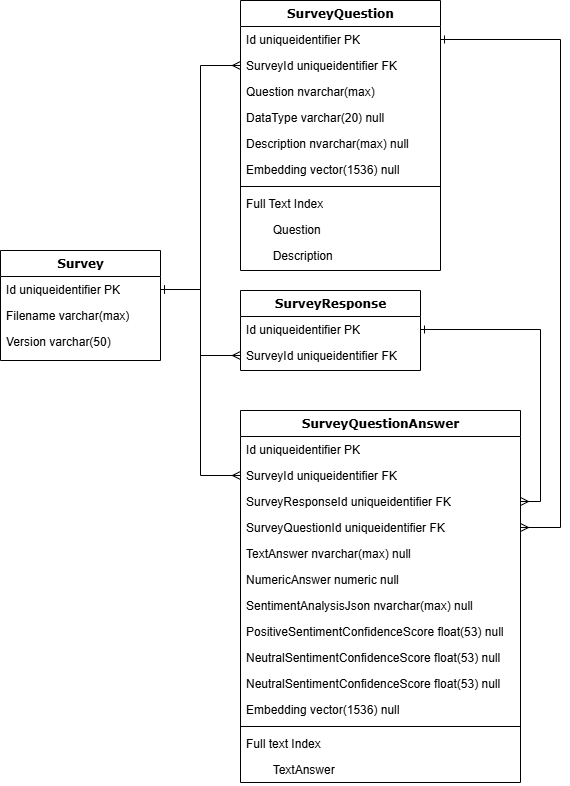

The diagram above was exported from draw.io. Its source (the exported page's mxGraphModel, read from the mxfile embedded in the PNG):
<mxGraphModel dx="737" dy="1984" grid="1" gridSize="10" guides="1" tooltips="1" connect="1" arrows="1" fold="1" page="1" pageScale="1" pageWidth="1100" pageHeight="850" background="#ffffff" math="0" shadow="0">
  <root>
    <mxCell id="0" />
    <mxCell id="1" parent="0" />
    <mxCell id="78961159f06e98e8-17" value="Survey" style="swimlane;html=1;fontStyle=1;align=center;verticalAlign=top;childLayout=stackLayout;horizontal=1;startSize=26;horizontalStack=0;resizeParent=1;resizeLast=0;collapsible=1;marginBottom=0;swimlaneFillColor=#ffffff;rounded=0;shadow=0;comic=0;labelBackgroundColor=none;strokeWidth=1;fillColor=none;fontFamily=Verdana;fontSize=12" parent="1" vertex="1">
      <mxGeometry x="160" y="200" width="160" height="110" as="geometry" />
    </mxCell>
    <mxCell id="78961159f06e98e8-21" value="Id uniqueidentifier PK" style="text;html=1;strokeColor=none;fillColor=none;align=left;verticalAlign=top;spacingLeft=4;spacingRight=4;whiteSpace=wrap;overflow=hidden;rotatable=0;points=[[0,0.5],[1,0.5]];portConstraint=eastwest;" parent="78961159f06e98e8-17" vertex="1">
      <mxGeometry y="26" width="160" height="26" as="geometry" />
    </mxCell>
    <mxCell id="78961159f06e98e8-23" value="Filename varchar(max)" style="text;html=1;strokeColor=none;fillColor=none;align=left;verticalAlign=top;spacingLeft=4;spacingRight=4;whiteSpace=wrap;overflow=hidden;rotatable=0;points=[[0,0.5],[1,0.5]];portConstraint=eastwest;" parent="78961159f06e98e8-17" vertex="1">
      <mxGeometry y="52" width="160" height="26" as="geometry" />
    </mxCell>
    <mxCell id="78961159f06e98e8-25" value="Version varchar(50)" style="text;html=1;strokeColor=none;fillColor=none;align=left;verticalAlign=top;spacingLeft=4;spacingRight=4;whiteSpace=wrap;overflow=hidden;rotatable=0;points=[[0,0.5],[1,0.5]];portConstraint=eastwest;" parent="78961159f06e98e8-17" vertex="1">
      <mxGeometry y="78" width="160" height="26" as="geometry" />
    </mxCell>
    <mxCell id="78961159f06e98e8-30" value="SurveyQuestion" style="swimlane;html=1;fontStyle=1;align=center;verticalAlign=top;childLayout=stackLayout;horizontal=1;startSize=26;horizontalStack=0;resizeParent=1;resizeLast=0;collapsible=1;marginBottom=0;swimlaneFillColor=#ffffff;rounded=0;shadow=0;comic=0;labelBackgroundColor=none;strokeWidth=1;fillColor=none;fontFamily=Verdana;fontSize=12" parent="1" vertex="1">
      <mxGeometry x="400" y="-50" width="200" height="270" as="geometry" />
    </mxCell>
    <mxCell id="78961159f06e98e8-31" value="Id uniqueidentifier PK" style="text;html=1;strokeColor=none;fillColor=none;align=left;verticalAlign=top;spacingLeft=4;spacingRight=4;whiteSpace=wrap;overflow=hidden;rotatable=0;points=[[0,0.5],[1,0.5]];portConstraint=eastwest;" parent="78961159f06e98e8-30" vertex="1">
      <mxGeometry y="26" width="200" height="26" as="geometry" />
    </mxCell>
    <mxCell id="78961159f06e98e8-32" value="SurveyId uniqueidentifier FK" style="text;html=1;strokeColor=none;fillColor=none;align=left;verticalAlign=top;spacingLeft=4;spacingRight=4;whiteSpace=wrap;overflow=hidden;rotatable=0;points=[[0,0.5],[1,0.5]];portConstraint=eastwest;" parent="78961159f06e98e8-30" vertex="1">
      <mxGeometry y="52" width="200" height="26" as="geometry" />
    </mxCell>
    <mxCell id="78961159f06e98e8-33" value="Question nvarchar(max)" style="text;html=1;strokeColor=none;fillColor=none;align=left;verticalAlign=top;spacingLeft=4;spacingRight=4;whiteSpace=wrap;overflow=hidden;rotatable=0;points=[[0,0.5],[1,0.5]];portConstraint=eastwest;" parent="78961159f06e98e8-30" vertex="1">
      <mxGeometry y="78" width="200" height="26" as="geometry" />
    </mxCell>
    <mxCell id="78961159f06e98e8-34" value="DataType varchar(20) null" style="text;html=1;strokeColor=none;fillColor=none;align=left;verticalAlign=top;spacingLeft=4;spacingRight=4;whiteSpace=wrap;overflow=hidden;rotatable=0;points=[[0,0.5],[1,0.5]];portConstraint=eastwest;" parent="78961159f06e98e8-30" vertex="1">
      <mxGeometry y="104" width="200" height="26" as="geometry" />
    </mxCell>
    <mxCell id="78961159f06e98e8-36" value="Description nvarchar(max) null" style="text;html=1;strokeColor=none;fillColor=none;align=left;verticalAlign=top;spacingLeft=4;spacingRight=4;whiteSpace=wrap;overflow=hidden;rotatable=0;points=[[0,0.5],[1,0.5]];portConstraint=eastwest;" parent="78961159f06e98e8-30" vertex="1">
      <mxGeometry y="130" width="200" height="26" as="geometry" />
    </mxCell>
    <mxCell id="78961159f06e98e8-37" value="Embedding vector(1536) null" style="text;html=1;strokeColor=none;fillColor=none;align=left;verticalAlign=top;spacingLeft=4;spacingRight=4;whiteSpace=wrap;overflow=hidden;rotatable=0;points=[[0,0.5],[1,0.5]];portConstraint=eastwest;" parent="78961159f06e98e8-30" vertex="1">
      <mxGeometry y="156" width="200" height="26" as="geometry" />
    </mxCell>
    <mxCell id="78961159f06e98e8-38" value="" style="line;html=1;strokeWidth=1;fillColor=none;align=left;verticalAlign=middle;spacingTop=-1;spacingLeft=3;spacingRight=3;rotatable=0;labelPosition=right;points=[];portConstraint=eastwest;" parent="78961159f06e98e8-30" vertex="1">
      <mxGeometry y="182" width="200" height="8" as="geometry" />
    </mxCell>
    <mxCell id="78961159f06e98e8-39" value="Full Text Index" style="text;html=1;strokeColor=none;fillColor=none;align=left;verticalAlign=top;spacingLeft=4;spacingRight=4;whiteSpace=wrap;overflow=hidden;rotatable=0;points=[[0,0.5],[1,0.5]];portConstraint=eastwest;" parent="78961159f06e98e8-30" vertex="1">
      <mxGeometry y="190" width="200" height="26" as="geometry" />
    </mxCell>
    <mxCell id="78961159f06e98e8-40" value="&lt;span style=&quot;white-space: pre;&quot;&gt;&#09;&lt;/span&gt;Question" style="text;html=1;strokeColor=none;fillColor=none;align=left;verticalAlign=top;spacingLeft=4;spacingRight=4;whiteSpace=wrap;overflow=hidden;rotatable=0;points=[[0,0.5],[1,0.5]];portConstraint=eastwest;" parent="78961159f06e98e8-30" vertex="1">
      <mxGeometry y="216" width="200" height="26" as="geometry" />
    </mxCell>
    <mxCell id="78961159f06e98e8-42" value="&lt;span style=&quot;white-space: pre;&quot;&gt;&#09;&lt;/span&gt;Description" style="text;html=1;strokeColor=none;fillColor=none;align=left;verticalAlign=top;spacingLeft=4;spacingRight=4;whiteSpace=wrap;overflow=hidden;rotatable=0;points=[[0,0.5],[1,0.5]];portConstraint=eastwest;" parent="78961159f06e98e8-30" vertex="1">
      <mxGeometry y="242" width="200" height="28" as="geometry" />
    </mxCell>
    <mxCell id="78961159f06e98e8-43" value="SurveyQuestionAnswer" style="swimlane;html=1;fontStyle=1;align=center;verticalAlign=top;childLayout=stackLayout;horizontal=1;startSize=26;horizontalStack=0;resizeParent=1;resizeLast=0;collapsible=1;marginBottom=0;swimlaneFillColor=#ffffff;rounded=0;shadow=0;comic=0;labelBackgroundColor=none;strokeWidth=1;fillColor=none;fontFamily=Verdana;fontSize=12" parent="1" vertex="1">
      <mxGeometry x="400" y="360" width="280" height="372" as="geometry" />
    </mxCell>
    <mxCell id="78961159f06e98e8-44" value="Id uniqueidentifier PK" style="text;html=1;strokeColor=none;fillColor=none;align=left;verticalAlign=top;spacingLeft=4;spacingRight=4;whiteSpace=wrap;overflow=hidden;rotatable=0;points=[[0,0.5],[1,0.5]];portConstraint=eastwest;" parent="78961159f06e98e8-43" vertex="1">
      <mxGeometry y="26" width="280" height="26" as="geometry" />
    </mxCell>
    <mxCell id="78961159f06e98e8-45" value="SurveyId uniqueidentifier FK" style="text;html=1;strokeColor=none;fillColor=none;align=left;verticalAlign=top;spacingLeft=4;spacingRight=4;whiteSpace=wrap;overflow=hidden;rotatable=0;points=[[0,0.5],[1,0.5]];portConstraint=eastwest;" parent="78961159f06e98e8-43" vertex="1">
      <mxGeometry y="52" width="280" height="26" as="geometry" />
    </mxCell>
    <mxCell id="78961159f06e98e8-49" value="SurveyResponseId uniqueidentifier FK" style="text;html=1;strokeColor=none;fillColor=none;align=left;verticalAlign=top;spacingLeft=4;spacingRight=4;whiteSpace=wrap;overflow=hidden;rotatable=0;points=[[0,0.5],[1,0.5]];portConstraint=eastwest;" parent="78961159f06e98e8-43" vertex="1">
      <mxGeometry y="78" width="280" height="26" as="geometry" />
    </mxCell>
    <mxCell id="78961159f06e98e8-50" value="SurveyQuestionId uniqueidentifier FK" style="text;html=1;strokeColor=none;fillColor=none;align=left;verticalAlign=top;spacingLeft=4;spacingRight=4;whiteSpace=wrap;overflow=hidden;rotatable=0;points=[[0,0.5],[1,0.5]];portConstraint=eastwest;" parent="78961159f06e98e8-43" vertex="1">
      <mxGeometry y="104" width="280" height="26" as="geometry" />
    </mxCell>
    <mxCell id="zjrGac33UWUUUX952KYN-4" value="TextAnswer nvarchar(max) null" style="text;html=1;strokeColor=none;fillColor=none;align=left;verticalAlign=top;spacingLeft=4;spacingRight=4;whiteSpace=wrap;overflow=hidden;rotatable=0;points=[[0,0.5],[1,0.5]];portConstraint=eastwest;" parent="78961159f06e98e8-43" vertex="1">
      <mxGeometry y="130" width="280" height="26" as="geometry" />
    </mxCell>
    <mxCell id="zjrGac33UWUUUX952KYN-5" value="NumericAnswer numeric null" style="text;html=1;strokeColor=none;fillColor=none;align=left;verticalAlign=top;spacingLeft=4;spacingRight=4;whiteSpace=wrap;overflow=hidden;rotatable=0;points=[[0,0.5],[1,0.5]];portConstraint=eastwest;" parent="78961159f06e98e8-43" vertex="1">
      <mxGeometry y="156" width="280" height="26" as="geometry" />
    </mxCell>
    <mxCell id="zjrGac33UWUUUX952KYN-6" value="SentimentAnalysisJson nvarchar(max) null" style="text;html=1;strokeColor=none;fillColor=none;align=left;verticalAlign=top;spacingLeft=4;spacingRight=4;whiteSpace=wrap;overflow=hidden;rotatable=0;points=[[0,0.5],[1,0.5]];portConstraint=eastwest;" parent="78961159f06e98e8-43" vertex="1">
      <mxGeometry y="182" width="280" height="26" as="geometry" />
    </mxCell>
    <mxCell id="zjrGac33UWUUUX952KYN-3" value="PositiveSentimentConfidenceScore float(53) null" style="text;html=1;strokeColor=none;fillColor=none;align=left;verticalAlign=top;spacingLeft=4;spacingRight=4;whiteSpace=wrap;overflow=hidden;rotatable=0;points=[[0,0.5],[1,0.5]];portConstraint=eastwest;" parent="78961159f06e98e8-43" vertex="1">
      <mxGeometry y="208" width="280" height="26" as="geometry" />
    </mxCell>
    <mxCell id="zjrGac33UWUUUX952KYN-7" value="NeutralSentimentConfidenceScore float(53) null" style="text;html=1;strokeColor=none;fillColor=none;align=left;verticalAlign=top;spacingLeft=4;spacingRight=4;whiteSpace=wrap;overflow=hidden;rotatable=0;points=[[0,0.5],[1,0.5]];portConstraint=eastwest;" parent="78961159f06e98e8-43" vertex="1">
      <mxGeometry y="234" width="280" height="26" as="geometry" />
    </mxCell>
    <mxCell id="zjrGac33UWUUUX952KYN-9" value="NeutralSentimentConfidenceScore float(53) null" style="text;html=1;strokeColor=none;fillColor=none;align=left;verticalAlign=top;spacingLeft=4;spacingRight=4;whiteSpace=wrap;overflow=hidden;rotatable=0;points=[[0,0.5],[1,0.5]];portConstraint=eastwest;" parent="78961159f06e98e8-43" vertex="1">
      <mxGeometry y="260" width="280" height="26" as="geometry" />
    </mxCell>
    <mxCell id="zjrGac33UWUUUX952KYN-8" value="Embedding vector(1536) null" style="text;html=1;strokeColor=none;fillColor=none;align=left;verticalAlign=top;spacingLeft=4;spacingRight=4;whiteSpace=wrap;overflow=hidden;rotatable=0;points=[[0,0.5],[1,0.5]];portConstraint=eastwest;" parent="78961159f06e98e8-43" vertex="1">
      <mxGeometry y="286" width="280" height="26" as="geometry" />
    </mxCell>
    <mxCell id="78961159f06e98e8-51" value="" style="line;html=1;strokeWidth=1;fillColor=none;align=left;verticalAlign=middle;spacingTop=-1;spacingLeft=3;spacingRight=3;rotatable=0;labelPosition=right;points=[];portConstraint=eastwest;" parent="78961159f06e98e8-43" vertex="1">
      <mxGeometry y="312" width="280" height="8" as="geometry" />
    </mxCell>
    <mxCell id="78961159f06e98e8-52" value="Full text Index" style="text;html=1;strokeColor=none;fillColor=none;align=left;verticalAlign=top;spacingLeft=4;spacingRight=4;whiteSpace=wrap;overflow=hidden;rotatable=0;points=[[0,0.5],[1,0.5]];portConstraint=eastwest;" parent="78961159f06e98e8-43" vertex="1">
      <mxGeometry y="320" width="280" height="26" as="geometry" />
    </mxCell>
    <mxCell id="78961159f06e98e8-53" value="&lt;span style=&quot;white-space: pre;&quot;&gt;&#09;&lt;/span&gt;TextAnswer" style="text;html=1;strokeColor=none;fillColor=none;align=left;verticalAlign=top;spacingLeft=4;spacingRight=4;whiteSpace=wrap;overflow=hidden;rotatable=0;points=[[0,0.5],[1,0.5]];portConstraint=eastwest;" parent="78961159f06e98e8-43" vertex="1">
      <mxGeometry y="346" width="280" height="26" as="geometry" />
    </mxCell>
    <mxCell id="78961159f06e98e8-69" value="SurveyResponse" style="swimlane;html=1;fontStyle=1;align=center;verticalAlign=top;childLayout=stackLayout;horizontal=1;startSize=26;horizontalStack=0;resizeParent=1;resizeLast=0;collapsible=1;marginBottom=0;swimlaneFillColor=#ffffff;rounded=0;shadow=0;comic=0;labelBackgroundColor=none;strokeWidth=1;fillColor=none;fontFamily=Verdana;fontSize=12" parent="1" vertex="1">
      <mxGeometry x="400" y="240" width="180" height="80" as="geometry" />
    </mxCell>
    <mxCell id="78961159f06e98e8-70" value="Id uniqueidentifier PK" style="text;html=1;strokeColor=none;fillColor=none;align=left;verticalAlign=top;spacingLeft=4;spacingRight=4;whiteSpace=wrap;overflow=hidden;rotatable=0;points=[[0,0.5],[1,0.5]];portConstraint=eastwest;" parent="78961159f06e98e8-69" vertex="1">
      <mxGeometry y="26" width="180" height="26" as="geometry" />
    </mxCell>
    <mxCell id="78961159f06e98e8-71" value="SurveyId uniqueidentifier FK" style="text;html=1;strokeColor=none;fillColor=none;align=left;verticalAlign=top;spacingLeft=4;spacingRight=4;whiteSpace=wrap;overflow=hidden;rotatable=0;points=[[0,0.5],[1,0.5]];portConstraint=eastwest;" parent="78961159f06e98e8-69" vertex="1">
      <mxGeometry y="52" width="180" height="26" as="geometry" />
    </mxCell>
    <mxCell id="zjrGac33UWUUUX952KYN-16" style="edgeStyle=orthogonalEdgeStyle;rounded=0;orthogonalLoop=1;jettySize=auto;html=1;exitX=1;exitY=0.5;exitDx=0;exitDy=0;entryX=0;entryY=0.5;entryDx=0;entryDy=0;startArrow=ERone;startFill=0;endArrow=ERmany;endFill=0;" parent="1" source="78961159f06e98e8-21" target="78961159f06e98e8-71" edge="1">
      <mxGeometry relative="1" as="geometry" />
    </mxCell>
    <mxCell id="zjrGac33UWUUUX952KYN-17" style="edgeStyle=orthogonalEdgeStyle;rounded=0;orthogonalLoop=1;jettySize=auto;html=1;exitX=1;exitY=0.5;exitDx=0;exitDy=0;entryX=0;entryY=0.5;entryDx=0;entryDy=0;startArrow=ERone;startFill=0;endArrow=ERmany;endFill=0;" parent="1" source="78961159f06e98e8-21" target="78961159f06e98e8-32" edge="1">
      <mxGeometry relative="1" as="geometry">
        <mxPoint x="370" y="17" as="targetPoint" />
      </mxGeometry>
    </mxCell>
    <mxCell id="zjrGac33UWUUUX952KYN-18" style="edgeStyle=orthogonalEdgeStyle;rounded=0;orthogonalLoop=1;jettySize=auto;html=1;exitX=1;exitY=0.5;exitDx=0;exitDy=0;entryX=0;entryY=0.5;entryDx=0;entryDy=0;startArrow=ERone;startFill=0;endArrow=ERmany;endFill=0;" parent="1" source="78961159f06e98e8-21" target="78961159f06e98e8-45" edge="1">
      <mxGeometry relative="1" as="geometry" />
    </mxCell>
    <mxCell id="zjrGac33UWUUUX952KYN-20" style="edgeStyle=orthogonalEdgeStyle;rounded=0;orthogonalLoop=1;jettySize=auto;html=1;exitX=1;exitY=0.5;exitDx=0;exitDy=0;entryX=1;entryY=0.5;entryDx=0;entryDy=0;startArrow=ERone;startFill=0;endArrow=ERmany;endFill=0;" parent="1" source="78961159f06e98e8-31" target="78961159f06e98e8-50" edge="1">
      <mxGeometry relative="1" as="geometry">
        <Array as="points">
          <mxPoint x="720" y="-11" />
          <mxPoint x="720" y="477" />
        </Array>
      </mxGeometry>
    </mxCell>
    <mxCell id="zjrGac33UWUUUX952KYN-21" style="edgeStyle=orthogonalEdgeStyle;rounded=0;orthogonalLoop=1;jettySize=auto;html=1;exitX=1;exitY=0.5;exitDx=0;exitDy=0;entryX=1;entryY=0.5;entryDx=0;entryDy=0;startArrow=ERone;startFill=0;endArrow=ERmany;endFill=0;" parent="1" source="78961159f06e98e8-70" target="78961159f06e98e8-49" edge="1">
      <mxGeometry relative="1" as="geometry" />
    </mxCell>
  </root>
</mxGraphModel>